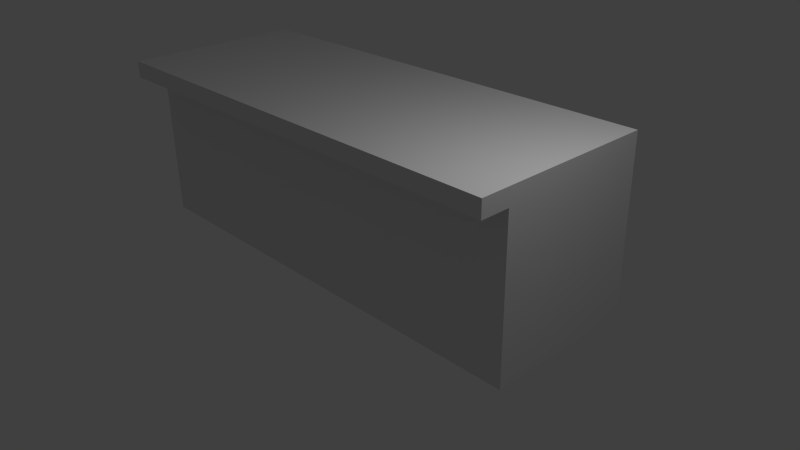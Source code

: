 # Source: longTable.blend  (saved by Blender 2.68.0; exported with 4.5.12 LTS)
import bpy
from mathutils import Matrix  # noqa: F401  (used for matrix-valued properties, if any)

bpy.ops.wm.read_factory_settings(use_empty=True)
scene = bpy.context.scene
scene.name = 'Scene'

# ---- collections
col_collection_1 = bpy.data.collections.new('Collection 1'); scene.collection.children.link(col_collection_1)

# ---- materials (node trees are filled in below, after node groups)
mat_material = bpy.data.materials.new('Material')
mat_material.alpha_threshold = 0.0
mat_material.use_transparent_shadow = False
mat_material.roughness = 0.5
mat_material.line_color = (0.0, 0.0, 0.0, 1.0)

# ---- material node trees

# ---- world
world_world = bpy.data.worlds.new('World'); scene.world = world_world
world_world.color = (0.05088, 0.05088, 0.05088)
world_world.use_sun_shadow = False
world_world.sun_shadow_jitter_overblur = 0.0
world_world.cycles.sampling_method = 'MANUAL'
world_world.cycles.sample_map_resolution = 256

# ---- cameras
cam_camera = bpy.data.cameras.new('Camera')
cam_camera.clip_end = 100.0
cam_camera.lens = 35.0
cam_camera.sensor_width = 32.0
cam_camera.sensor_height = 18.0
cam_camera.ortho_scale = 7.314
cam_camera.dof.focus_distance = 0.0
cam_camera.dof.aperture_fstop = 128.0

# ---- lights
light_lamp = bpy.data.lights.new('Lamp', 'POINT')
light_lamp.transmission_factor = 0.0
light_lamp.cutoff_distance = 30.0
light_lamp.energy = 100.0
light_lamp.shadow_buffer_clip_start = 1.001
light_lamp.shadow_soft_size = 0.1
light_lamp.shadow_maximum_resolution = 0.006
light_lamp.use_absolute_resolution = True
light_lamp.cycles.use_multiple_importance_sampling = False

# ---- meshes
me_cube = bpy.data.meshes.new('Cube')
me_cube.from_pydata([(1.0, 1.0, -1.0), (1.0, -1.0, -1.0), (-1.0, -1.0, -1.0), (-1.0, 1.0, -1.0), (1.0, 1.0, 1.0), (1.0, -1.0, 1.0), (-1.0, -1.0, 1.0), (-1.0, 1.0, 1.0), (1.0, 1.0, 1.215), (1.0, -1.0, 1.215), (-1.0, -1.0, 1.215), (-1.0, 1.0, 1.215), (1.0, -1.37, 1.0), (-1.0, -1.37, 1.0), (1.0, -1.37, 1.215), (-1.0, -1.37, 1.215)], [], [(0, 1, 2, 3), (5, 4, 8, 9), (0, 4, 5, 1), (1, 5, 6, 2), (2, 6, 7, 3), (4, 0, 3, 7), (8, 11, 10, 9), (4, 7, 11, 8), (10, 6, 13, 15), (7, 6, 10, 11), (13, 12, 14, 15), (5, 9, 14, 12), (6, 5, 12, 13), (9, 10, 15, 14)])
_uv = me_cube.uv_layers.new(name='UVMap')
_uv.uv.foreach_set('vector', [0.6783, 0.703, 0.999, 0.702, 1.0, 1.023, 0.6792, 1.024, 0.03459, 0.05937, 0.03558, 0.3801, 0.001166, 0.3802, 0.0001822, 0.05948, 0.3563, 0.3791, 0.03558, 0.3801, 0.03459, 0.05937, 0.3554, 0.05839, 0.6792, 0.702, 0.6783, 0.3812, 0.999, 0.3802, 1.0, 0.701, 0.3573, 0.05839, 0.6781, 0.05937, 0.6771, 0.3801, 0.3563, 0.3791, 0.3554, 0.4146, 0.3563, 0.7354, 0.03558, 0.7364, 0.03459, 0.4156, 0.3575, 0.3802, 0.6783, 0.3812, 0.6773, 0.702, 0.3565, 0.701, 0.3554, 0.4146, 0.03459, 0.4156, 0.03449, 0.3812, 0.3552, 0.3802, 0.7125, 0.05948, 0.6781, 0.05937, 0.6783, 0.0, 0.7127, 0.0001056, 0.6771, 0.3801, 0.6781, 0.05937, 0.7125, 0.05948, 0.7115, 0.3802, 0.8074, 7.655e-05, 0.8084, 0.3208, 0.774, 0.3209, 0.773, 0.0001821, 0.03459, 0.05937, 0.0001822, 0.05948, 0.0, 0.0001055, 0.03441, 0.0, 0.7137, 0.3209, 0.7127, 0.0001821, 0.772, 0.0, 0.773, 0.3208, 0.3565, 0.701, 0.6773, 0.702, 0.6771, 0.7614, 0.3563, 0.7604])
me_cube.materials.append(mat_material)
me_cube.use_remesh_preserve_volume = False
me_cube.use_remesh_preserve_attributes = False
me_cube.use_mirror_vertex_groups = False
me_cube.update()

# ---- objects
ob_cube = bpy.data.objects.new('Cube', me_cube)
ob_lamp = bpy.data.objects.new('Lamp', light_lamp)
ob_camera = bpy.data.objects.new('Camera', cam_camera)

# ---- transforms, parenting, visibility, modifiers, constraints
ob_cube.location = (0.0, 0.0, 1.0)
ob_cube.scale = (3.0, 1.0, 1.0)
ob_cube.lock_rotations_4d = False
ob_cube.empty_display_type = 'ARROWS'
ob_cube.lineart.crease_threshold = 0.0
ob_lamp.location = (3.701, -0.6186, 4.837)
ob_lamp.rotation_euler = (0.6503, 0.05522, 1.866)
ob_lamp.lock_rotations_4d = False
ob_lamp.empty_display_type = 'ARROWS'
ob_lamp.color = (0.0, 0.0, 0.0, 0.0)
ob_lamp.lineart.crease_threshold = 0.0
ob_camera.location = (7.481, -6.508, 5.344)
ob_camera.rotation_euler = (1.109, 0.01082, 0.8149)
ob_camera.lock_rotations_4d = False
ob_camera.empty_display_type = 'ARROWS'
ob_camera.color = (0.0, 0.0, 0.0, 0.0)
ob_camera.display_type = 'WIRE'
ob_camera.lineart.crease_threshold = 0.0

# ---- collection membership
col_collection_1.objects.link(ob_cube)
col_collection_1.objects.link(ob_lamp)
col_collection_1.objects.link(ob_camera)

# ---- scene / render settings (as saved in the file)
scene.camera = ob_camera
scene.frame_start = 1; scene.frame_end = 250; scene.frame_set(1)
scene.render.engine = 'BLENDER_EEVEE_NEXT'
scene.render.image_settings.color_mode = 'RGB'
scene.render.image_settings.compression = 90
scene.render.resolution_percentage = 50
scene.render.dither_intensity = 0.0
scene.cycles.use_denoising = False
scene.cycles.samples = 10
scene.cycles.sampling_pattern = 'TABULATED_SOBOL'
scene.cycles.light_sampling_threshold = 0.0
scene.cycles.use_adaptive_sampling = False
scene.cycles.use_light_tree = False
scene.cycles.blur_glossy = 0.0
scene.cycles.volume_bounces = 1
scene.cycles.pixel_filter_type = 'GAUSSIAN'
scene.cycles.sample_clamp_indirect = 0.0
scene.view_settings.view_transform = 'Standard'
bpy.context.view_layer.update()
